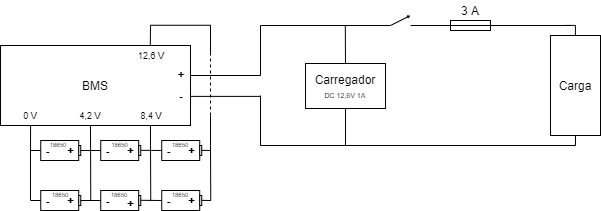

The diagram above was exported from draw.io. Its source (the exported page's mxGraphModel, read from the mxfile embedded in the PNG):
<mxGraphModel dx="1024" dy="592" grid="1" gridSize="10" guides="1" tooltips="1" connect="1" arrows="1" fold="1" page="1" pageScale="1" pageWidth="827" pageHeight="1169" math="0" shadow="0">
  <root>
    <mxCell id="0" />
    <mxCell id="1" parent="0" />
    <mxCell id="QuVuDqWGLM1gUflFmB1--105" value="" style="rounded=0;whiteSpace=wrap;html=1;fontSize=3;" parent="1" vertex="1">
      <mxGeometry x="540" y="255" width="40" height="10" as="geometry" />
    </mxCell>
    <mxCell id="QuVuDqWGLM1gUflFmB1--1" value="BMS" style="rounded=0;whiteSpace=wrap;html=1;" parent="1" vertex="1">
      <mxGeometry x="90" y="280" width="190" height="80" as="geometry" />
    </mxCell>
    <mxCell id="QuVuDqWGLM1gUflFmB1--2" value="0 V" style="text;html=1;strokeColor=none;fillColor=none;align=center;verticalAlign=middle;whiteSpace=wrap;rounded=0;fontSize=9;" parent="1" vertex="1">
      <mxGeometry x="110" y="340" width="20" height="20" as="geometry" />
    </mxCell>
    <mxCell id="QuVuDqWGLM1gUflFmB1--3" value="12,6 V" style="text;html=1;strokeColor=none;fillColor=none;align=center;verticalAlign=middle;whiteSpace=wrap;rounded=0;fontSize=9;" parent="1" vertex="1">
      <mxGeometry x="226" y="280" width="30" height="20" as="geometry" />
    </mxCell>
    <mxCell id="QuVuDqWGLM1gUflFmB1--5" value="4,2 V" style="text;html=1;strokeColor=none;fillColor=none;align=center;verticalAlign=middle;whiteSpace=wrap;rounded=0;fontSize=9;" parent="1" vertex="1">
      <mxGeometry x="165" y="340" width="30" height="20" as="geometry" />
    </mxCell>
    <mxCell id="QuVuDqWGLM1gUflFmB1--7" value="8,4 V" style="text;html=1;strokeColor=none;fillColor=none;align=center;verticalAlign=middle;whiteSpace=wrap;rounded=0;fontSize=9;" parent="1" vertex="1">
      <mxGeometry x="226" y="340" width="30" height="20" as="geometry" />
    </mxCell>
    <mxCell id="QuVuDqWGLM1gUflFmB1--8" value="-" style="text;html=1;strokeColor=none;fillColor=none;align=center;verticalAlign=middle;whiteSpace=wrap;rounded=0;fontSize=12;fontStyle=1" parent="1" vertex="1">
      <mxGeometry x="266" y="325" width="10" height="10" as="geometry" />
    </mxCell>
    <mxCell id="QuVuDqWGLM1gUflFmB1--12" value="+" style="text;html=1;strokeColor=none;fillColor=none;align=center;verticalAlign=middle;whiteSpace=wrap;rounded=0;fontSize=12;fontStyle=1" parent="1" vertex="1">
      <mxGeometry x="256" y="299" width="30" height="20" as="geometry" />
    </mxCell>
    <mxCell id="QuVuDqWGLM1gUflFmB1--28" value="" style="endArrow=none;html=1;fontSize=12;exitX=0.5;exitY=0;exitDx=0;exitDy=0;" parent="1" edge="1">
      <mxGeometry width="50" height="50" relative="1" as="geometry">
        <mxPoint x="239.8" y="280" as="sourcePoint" />
        <mxPoint x="240" y="260" as="targetPoint" />
      </mxGeometry>
    </mxCell>
    <mxCell id="QuVuDqWGLM1gUflFmB1--34" value="" style="endArrow=none;html=1;fontSize=12;" parent="1" edge="1">
      <mxGeometry width="50" height="50" relative="1" as="geometry">
        <mxPoint x="240" y="380" as="sourcePoint" />
        <mxPoint x="240" y="360" as="targetPoint" />
      </mxGeometry>
    </mxCell>
    <mxCell id="QuVuDqWGLM1gUflFmB1--35" value="" style="endArrow=none;html=1;fontSize=12;" parent="1" edge="1">
      <mxGeometry width="50" height="50" relative="1" as="geometry">
        <mxPoint x="239.5" y="259.75999999999993" as="sourcePoint" />
        <mxPoint x="300.5" y="259.76" as="targetPoint" />
      </mxGeometry>
    </mxCell>
    <mxCell id="QuVuDqWGLM1gUflFmB1--87" value="Carregador&lt;br style=&quot;font-size: 12px&quot;&gt;&lt;font style=&quot;font-size: 7px&quot;&gt;DC 12,6V 1A&lt;/font&gt;" style="rounded=0;whiteSpace=wrap;html=1;fontSize=12;" parent="1" vertex="1">
      <mxGeometry x="395" y="298" width="80" height="45" as="geometry" />
    </mxCell>
    <mxCell id="QuVuDqWGLM1gUflFmB1--89" value="" style="endArrow=none;html=1;fontSize=12;exitX=1;exitY=0.25;exitDx=0;exitDy=0;" parent="1" edge="1">
      <mxGeometry width="50" height="50" relative="1" as="geometry">
        <mxPoint x="280" y="310.00000000000006" as="sourcePoint" />
        <mxPoint x="350" y="310" as="targetPoint" />
      </mxGeometry>
    </mxCell>
    <mxCell id="QuVuDqWGLM1gUflFmB1--90" value="" style="endArrow=none;html=1;fontSize=12;exitX=1;exitY=0.25;exitDx=0;exitDy=0;" parent="1" edge="1">
      <mxGeometry width="50" height="50" relative="1" as="geometry">
        <mxPoint x="350" y="260" as="sourcePoint" />
        <mxPoint x="480" y="260" as="targetPoint" />
      </mxGeometry>
    </mxCell>
    <mxCell id="QuVuDqWGLM1gUflFmB1--91" value="" style="endArrow=none;html=1;fontSize=12;exitX=1;exitY=0.25;exitDx=0;exitDy=0;" parent="1" edge="1">
      <mxGeometry width="50" height="50" relative="1" as="geometry">
        <mxPoint x="350" y="380" as="sourcePoint" />
        <mxPoint x="660" y="380" as="targetPoint" />
      </mxGeometry>
    </mxCell>
    <mxCell id="QuVuDqWGLM1gUflFmB1--92" value="" style="endArrow=none;html=1;fontSize=12;" parent="1" edge="1">
      <mxGeometry width="50" height="50" relative="1" as="geometry">
        <mxPoint x="350" y="310" as="sourcePoint" />
        <mxPoint x="349.99999999999994" y="260" as="targetPoint" />
      </mxGeometry>
    </mxCell>
    <mxCell id="QuVuDqWGLM1gUflFmB1--94" value="" style="endArrow=none;html=1;fontSize=6;" parent="1" edge="1">
      <mxGeometry width="50" height="50" relative="1" as="geometry">
        <mxPoint x="350" y="380" as="sourcePoint" />
        <mxPoint x="350" y="330" as="targetPoint" />
      </mxGeometry>
    </mxCell>
    <mxCell id="QuVuDqWGLM1gUflFmB1--95" value="" style="endArrow=none;html=1;fontSize=12;exitX=1;exitY=0.25;exitDx=0;exitDy=0;" parent="1" edge="1">
      <mxGeometry width="50" height="50" relative="1" as="geometry">
        <mxPoint x="280" y="330.88" as="sourcePoint" />
        <mxPoint x="350" y="330.88" as="targetPoint" />
      </mxGeometry>
    </mxCell>
    <mxCell id="QuVuDqWGLM1gUflFmB1--97" value="" style="endArrow=none;dashed=1;html=1;fontSize=6;" parent="1" edge="1">
      <mxGeometry width="50" height="50" relative="1" as="geometry">
        <mxPoint x="300" y="350" as="sourcePoint" />
        <mxPoint x="300" y="290" as="targetPoint" />
      </mxGeometry>
    </mxCell>
    <mxCell id="QuVuDqWGLM1gUflFmB1--98" value="" style="endArrow=none;html=1;fontSize=12;" parent="1" edge="1">
      <mxGeometry width="50" height="50" relative="1" as="geometry">
        <mxPoint x="300" y="290" as="sourcePoint" />
        <mxPoint x="300" y="260" as="targetPoint" />
      </mxGeometry>
    </mxCell>
    <mxCell id="QuVuDqWGLM1gUflFmB1--99" value="" style="endArrow=none;html=1;fontSize=12;" parent="1" edge="1">
      <mxGeometry width="50" height="50" relative="1" as="geometry">
        <mxPoint x="300" y="380" as="sourcePoint" />
        <mxPoint x="300" y="350" as="targetPoint" />
      </mxGeometry>
    </mxCell>
    <mxCell id="QuVuDqWGLM1gUflFmB1--100" value="" style="endArrow=none;html=1;fontSize=12;exitX=0.5;exitY=0;exitDx=0;exitDy=0;" parent="1" source="QuVuDqWGLM1gUflFmB1--87" edge="1">
      <mxGeometry width="50" height="50" relative="1" as="geometry">
        <mxPoint x="434.8" y="300" as="sourcePoint" />
        <mxPoint x="434.8" y="260" as="targetPoint" />
      </mxGeometry>
    </mxCell>
    <mxCell id="QuVuDqWGLM1gUflFmB1--101" value="" style="endArrow=none;html=1;fontSize=12;exitX=0.5;exitY=0;exitDx=0;exitDy=0;entryX=0.5;entryY=1;entryDx=0;entryDy=0;" parent="1" target="QuVuDqWGLM1gUflFmB1--87" edge="1">
      <mxGeometry width="50" height="50" relative="1" as="geometry">
        <mxPoint x="435" y="380" as="sourcePoint" />
        <mxPoint x="434.79999999999995" y="335" as="targetPoint" />
      </mxGeometry>
    </mxCell>
    <mxCell id="QuVuDqWGLM1gUflFmB1--102" value="" style="endArrow=none;html=1;fontSize=12;" parent="1" edge="1">
      <mxGeometry width="50" height="50" relative="1" as="geometry">
        <mxPoint x="500" y="260" as="sourcePoint" />
        <mxPoint x="660" y="260" as="targetPoint" />
      </mxGeometry>
    </mxCell>
    <mxCell id="QuVuDqWGLM1gUflFmB1--104" value="" style="endArrow=classic;html=1;fontSize=3;strokeWidth=1;endSize=1;" parent="1" edge="1">
      <mxGeometry width="50" height="50" relative="1" as="geometry">
        <mxPoint x="480" y="260" as="sourcePoint" />
        <mxPoint x="500" y="250" as="targetPoint" />
        <Array as="points">
          <mxPoint x="500" y="250" />
        </Array>
      </mxGeometry>
    </mxCell>
    <mxCell id="QuVuDqWGLM1gUflFmB1--106" value="Carga" style="rounded=0;whiteSpace=wrap;html=1;" parent="1" vertex="1">
      <mxGeometry x="640" y="270" width="50" height="100" as="geometry" />
    </mxCell>
    <mxCell id="QuVuDqWGLM1gUflFmB1--108" value="" style="endArrow=none;html=1;strokeWidth=1;fontSize=3;entryX=0.5;entryY=1;entryDx=0;entryDy=0;" parent="1" target="QuVuDqWGLM1gUflFmB1--106" edge="1">
      <mxGeometry width="50" height="50" relative="1" as="geometry">
        <mxPoint x="665" y="380" as="sourcePoint" />
        <mxPoint x="660" y="390" as="targetPoint" />
        <Array as="points">
          <mxPoint x="665" y="380" />
        </Array>
      </mxGeometry>
    </mxCell>
    <mxCell id="QuVuDqWGLM1gUflFmB1--109" value="" style="endArrow=none;html=1;strokeWidth=1;fontSize=3;" parent="1" edge="1">
      <mxGeometry width="50" height="50" relative="1" as="geometry">
        <mxPoint x="655" y="380" as="sourcePoint" />
        <mxPoint x="665" y="380" as="targetPoint" />
      </mxGeometry>
    </mxCell>
    <mxCell id="QuVuDqWGLM1gUflFmB1--110" value="" style="endArrow=none;html=1;strokeWidth=1;fontSize=3;entryX=0.5;entryY=1;entryDx=0;entryDy=0;" parent="1" edge="1">
      <mxGeometry width="50" height="50" relative="1" as="geometry">
        <mxPoint x="664.9" y="270" as="sourcePoint" />
        <mxPoint x="664.9" y="260" as="targetPoint" />
        <Array as="points">
          <mxPoint x="664.9" y="270" />
        </Array>
      </mxGeometry>
    </mxCell>
    <mxCell id="QuVuDqWGLM1gUflFmB1--111" value="" style="endArrow=none;html=1;strokeWidth=1;fontSize=3;" parent="1" edge="1">
      <mxGeometry width="50" height="50" relative="1" as="geometry">
        <mxPoint x="655" y="259.9" as="sourcePoint" />
        <mxPoint x="665" y="259.9" as="targetPoint" />
      </mxGeometry>
    </mxCell>
    <mxCell id="QuVuDqWGLM1gUflFmB1--114" value="3 A" style="text;html=1;strokeColor=none;fillColor=none;align=center;verticalAlign=middle;whiteSpace=wrap;rounded=0;fontSize=12;" parent="1" vertex="1">
      <mxGeometry x="540" y="235" width="40" height="20" as="geometry" />
    </mxCell>
    <mxCell id="q3GwesPvui8y-p2GrBjz-51" value="" style="group" parent="1" vertex="1" connectable="0">
      <mxGeometry x="130.24" y="425" width="40.00000000000003" height="20" as="geometry" />
    </mxCell>
    <mxCell id="q3GwesPvui8y-p2GrBjz-52" value="" style="rounded=0;whiteSpace=wrap;html=1;fontSize=12;" parent="q3GwesPvui8y-p2GrBjz-51" vertex="1">
      <mxGeometry width="37.9746835443038" height="20" as="geometry" />
    </mxCell>
    <mxCell id="q3GwesPvui8y-p2GrBjz-53" value="+" style="text;html=1;strokeColor=none;fillColor=none;align=center;verticalAlign=middle;whiteSpace=wrap;rounded=0;fontSize=12;fontStyle=1" parent="q3GwesPvui8y-p2GrBjz-51" vertex="1">
      <mxGeometry x="22.784810126582283" y="5" width="15.189873417721522" height="10" as="geometry" />
    </mxCell>
    <mxCell id="q3GwesPvui8y-p2GrBjz-54" value="-" style="text;html=1;strokeColor=none;fillColor=none;align=center;verticalAlign=middle;whiteSpace=wrap;rounded=0;fontSize=12;fontStyle=1" parent="q3GwesPvui8y-p2GrBjz-51" vertex="1">
      <mxGeometry x="5.063291139240507" y="7" width="5.063291139240507" height="5" as="geometry" />
    </mxCell>
    <mxCell id="q3GwesPvui8y-p2GrBjz-55" value="" style="rounded=0;whiteSpace=wrap;html=1;fontSize=12;" parent="q3GwesPvui8y-p2GrBjz-51" vertex="1">
      <mxGeometry x="37.9746835443038" y="5" width="2.0253164556962027" height="10" as="geometry" />
    </mxCell>
    <mxCell id="q3GwesPvui8y-p2GrBjz-56" value="18650" style="text;html=1;strokeColor=none;fillColor=none;align=center;verticalAlign=middle;whiteSpace=wrap;rounded=0;fontSize=6;" parent="q3GwesPvui8y-p2GrBjz-51" vertex="1">
      <mxGeometry x="2.842170943040401e-14" y="-5" width="40" height="20" as="geometry" />
    </mxCell>
    <mxCell id="q3GwesPvui8y-p2GrBjz-57" value="" style="group" parent="1" vertex="1" connectable="0">
      <mxGeometry x="251.24" y="425" width="40" height="20" as="geometry" />
    </mxCell>
    <mxCell id="q3GwesPvui8y-p2GrBjz-58" value="" style="rounded=0;whiteSpace=wrap;html=1;fontSize=12;" parent="q3GwesPvui8y-p2GrBjz-57" vertex="1">
      <mxGeometry width="37.9746835443038" height="20" as="geometry" />
    </mxCell>
    <mxCell id="q3GwesPvui8y-p2GrBjz-59" value="+" style="text;html=1;strokeColor=none;fillColor=none;align=center;verticalAlign=middle;whiteSpace=wrap;rounded=0;fontSize=12;fontStyle=1" parent="q3GwesPvui8y-p2GrBjz-57" vertex="1">
      <mxGeometry x="22.784810126582283" y="5" width="15.189873417721522" height="10" as="geometry" />
    </mxCell>
    <mxCell id="q3GwesPvui8y-p2GrBjz-60" value="-" style="text;html=1;strokeColor=none;fillColor=none;align=center;verticalAlign=middle;whiteSpace=wrap;rounded=0;fontSize=12;fontStyle=1" parent="q3GwesPvui8y-p2GrBjz-57" vertex="1">
      <mxGeometry x="5.063291139240507" y="7" width="5.063291139240507" height="5" as="geometry" />
    </mxCell>
    <mxCell id="q3GwesPvui8y-p2GrBjz-61" value="" style="rounded=0;whiteSpace=wrap;html=1;fontSize=12;" parent="q3GwesPvui8y-p2GrBjz-57" vertex="1">
      <mxGeometry x="37.9746835443038" y="5" width="2.0253164556962027" height="10" as="geometry" />
    </mxCell>
    <mxCell id="q3GwesPvui8y-p2GrBjz-62" value="18650" style="text;html=1;strokeColor=none;fillColor=none;align=center;verticalAlign=middle;whiteSpace=wrap;rounded=0;fontSize=6;" parent="q3GwesPvui8y-p2GrBjz-57" vertex="1">
      <mxGeometry x="-1.009999999999991" y="-5" width="40" height="20" as="geometry" />
    </mxCell>
    <mxCell id="q3GwesPvui8y-p2GrBjz-63" value="" style="group" parent="1" vertex="1" connectable="0">
      <mxGeometry x="190.24" y="425" width="40" height="20" as="geometry" />
    </mxCell>
    <mxCell id="q3GwesPvui8y-p2GrBjz-64" value="" style="rounded=0;whiteSpace=wrap;html=1;fontSize=12;" parent="q3GwesPvui8y-p2GrBjz-63" vertex="1">
      <mxGeometry width="37.9746835443038" height="20" as="geometry" />
    </mxCell>
    <mxCell id="q3GwesPvui8y-p2GrBjz-65" value="+" style="text;html=1;strokeColor=none;fillColor=none;align=center;verticalAlign=middle;whiteSpace=wrap;rounded=0;fontSize=12;fontStyle=1" parent="q3GwesPvui8y-p2GrBjz-63" vertex="1">
      <mxGeometry x="22.78" y="10" width="15.19" height="5" as="geometry" />
    </mxCell>
    <mxCell id="q3GwesPvui8y-p2GrBjz-66" value="-" style="text;html=1;strokeColor=none;fillColor=none;align=center;verticalAlign=middle;whiteSpace=wrap;rounded=0;fontSize=12;fontStyle=1" parent="q3GwesPvui8y-p2GrBjz-63" vertex="1">
      <mxGeometry x="5.063291139240507" y="7" width="5.063291139240507" height="5" as="geometry" />
    </mxCell>
    <mxCell id="q3GwesPvui8y-p2GrBjz-67" value="" style="rounded=0;whiteSpace=wrap;html=1;fontSize=12;" parent="q3GwesPvui8y-p2GrBjz-63" vertex="1">
      <mxGeometry x="37.9746835443038" y="5" width="2.0253164556962027" height="10" as="geometry" />
    </mxCell>
    <mxCell id="q3GwesPvui8y-p2GrBjz-68" value="18650" style="text;html=1;strokeColor=none;fillColor=none;align=center;verticalAlign=middle;whiteSpace=wrap;rounded=0;fontSize=6;" parent="q3GwesPvui8y-p2GrBjz-63" vertex="1">
      <mxGeometry x="-1.0099999999999625" y="-5" width="40" height="20" as="geometry" />
    </mxCell>
    <mxCell id="q3GwesPvui8y-p2GrBjz-69" value="" style="endArrow=none;html=1;fontSize=12;entryX=0;entryY=0.5;entryDx=0;entryDy=0;" parent="1" target="q3GwesPvui8y-p2GrBjz-52" edge="1">
      <mxGeometry width="50" height="50" relative="1" as="geometry">
        <mxPoint x="120.24" y="435" as="sourcePoint" />
        <mxPoint x="220.24" y="445" as="targetPoint" />
      </mxGeometry>
    </mxCell>
    <mxCell id="q3GwesPvui8y-p2GrBjz-70" value="" style="endArrow=none;html=1;fontSize=12;entryX=0;entryY=0.5;entryDx=0;entryDy=0;" parent="1" target="q3GwesPvui8y-p2GrBjz-64" edge="1">
      <mxGeometry width="50" height="50" relative="1" as="geometry">
        <mxPoint x="170.24000000000012" y="435" as="sourcePoint" />
        <mxPoint x="210.24" y="425" as="targetPoint" />
      </mxGeometry>
    </mxCell>
    <mxCell id="q3GwesPvui8y-p2GrBjz-71" value="" style="endArrow=none;html=1;fontSize=12;entryX=0;entryY=0.5;entryDx=0;entryDy=0;" parent="1" target="q3GwesPvui8y-p2GrBjz-58" edge="1">
      <mxGeometry width="50" height="50" relative="1" as="geometry">
        <mxPoint x="230.24000000000012" y="434.79999999999995" as="sourcePoint" />
        <mxPoint x="250.24" y="434.8" as="targetPoint" />
      </mxGeometry>
    </mxCell>
    <mxCell id="q3GwesPvui8y-p2GrBjz-72" value="" style="endArrow=none;html=1;fontSize=12;" parent="1" edge="1">
      <mxGeometry width="50" height="50" relative="1" as="geometry">
        <mxPoint x="291.2399999999999" y="434.86" as="sourcePoint" />
        <mxPoint x="300.2400000000001" y="435" as="targetPoint" />
      </mxGeometry>
    </mxCell>
    <mxCell id="q3GwesPvui8y-p2GrBjz-73" value="" style="group" parent="1" vertex="1" connectable="0">
      <mxGeometry x="130.24" y="375" width="40" height="20" as="geometry" />
    </mxCell>
    <mxCell id="q3GwesPvui8y-p2GrBjz-74" value="" style="rounded=0;whiteSpace=wrap;html=1;fontSize=12;" parent="q3GwesPvui8y-p2GrBjz-73" vertex="1">
      <mxGeometry width="37.9746835443038" height="20" as="geometry" />
    </mxCell>
    <mxCell id="q3GwesPvui8y-p2GrBjz-75" value="+" style="text;html=1;strokeColor=none;fillColor=none;align=center;verticalAlign=middle;whiteSpace=wrap;rounded=0;fontSize=12;fontStyle=1" parent="q3GwesPvui8y-p2GrBjz-73" vertex="1">
      <mxGeometry x="22.784810126582283" y="5" width="15.189873417721522" height="10" as="geometry" />
    </mxCell>
    <mxCell id="q3GwesPvui8y-p2GrBjz-76" value="-" style="text;html=1;strokeColor=none;fillColor=none;align=center;verticalAlign=middle;whiteSpace=wrap;rounded=0;fontSize=12;fontStyle=1" parent="q3GwesPvui8y-p2GrBjz-73" vertex="1">
      <mxGeometry x="5.063291139240507" y="7" width="5.063291139240507" height="5" as="geometry" />
    </mxCell>
    <mxCell id="q3GwesPvui8y-p2GrBjz-77" value="" style="rounded=0;whiteSpace=wrap;html=1;fontSize=12;" parent="q3GwesPvui8y-p2GrBjz-73" vertex="1">
      <mxGeometry x="37.9746835443038" y="5" width="2.0253164556962027" height="10" as="geometry" />
    </mxCell>
    <mxCell id="q3GwesPvui8y-p2GrBjz-78" value="18650" style="text;html=1;strokeColor=none;fillColor=none;align=center;verticalAlign=middle;whiteSpace=wrap;rounded=0;fontSize=6;" parent="q3GwesPvui8y-p2GrBjz-73" vertex="1">
      <mxGeometry x="-2.029999999999991" y="-5" width="40" height="20" as="geometry" />
    </mxCell>
    <mxCell id="q3GwesPvui8y-p2GrBjz-79" value="" style="group" parent="1" vertex="1" connectable="0">
      <mxGeometry x="251.24" y="375" width="40" height="20" as="geometry" />
    </mxCell>
    <mxCell id="q3GwesPvui8y-p2GrBjz-80" value="" style="rounded=0;whiteSpace=wrap;html=1;fontSize=12;" parent="q3GwesPvui8y-p2GrBjz-79" vertex="1">
      <mxGeometry width="37.9746835443038" height="20" as="geometry" />
    </mxCell>
    <mxCell id="q3GwesPvui8y-p2GrBjz-81" value="+" style="text;html=1;strokeColor=none;fillColor=none;align=center;verticalAlign=middle;whiteSpace=wrap;rounded=0;fontSize=12;fontStyle=1" parent="q3GwesPvui8y-p2GrBjz-79" vertex="1">
      <mxGeometry x="22.784810126582283" y="5" width="15.189873417721522" height="10" as="geometry" />
    </mxCell>
    <mxCell id="q3GwesPvui8y-p2GrBjz-82" value="-" style="text;html=1;strokeColor=none;fillColor=none;align=center;verticalAlign=middle;whiteSpace=wrap;rounded=0;fontSize=12;fontStyle=1" parent="q3GwesPvui8y-p2GrBjz-79" vertex="1">
      <mxGeometry x="5.063291139240507" y="7" width="5.063291139240507" height="5" as="geometry" />
    </mxCell>
    <mxCell id="q3GwesPvui8y-p2GrBjz-83" value="" style="rounded=0;whiteSpace=wrap;html=1;fontSize=12;" parent="q3GwesPvui8y-p2GrBjz-79" vertex="1">
      <mxGeometry x="37.9746835443038" y="5" width="2.0253164556962027" height="10" as="geometry" />
    </mxCell>
    <mxCell id="q3GwesPvui8y-p2GrBjz-84" value="18650" style="text;html=1;strokeColor=none;fillColor=none;align=center;verticalAlign=middle;whiteSpace=wrap;rounded=0;fontSize=6;" parent="q3GwesPvui8y-p2GrBjz-79" vertex="1">
      <mxGeometry x="-1.009999999999991" y="-5" width="40" height="20" as="geometry" />
    </mxCell>
    <mxCell id="q3GwesPvui8y-p2GrBjz-85" value="" style="group" parent="1" vertex="1" connectable="0">
      <mxGeometry x="190.24" y="375" width="40" height="20" as="geometry" />
    </mxCell>
    <mxCell id="q3GwesPvui8y-p2GrBjz-86" value="" style="rounded=0;whiteSpace=wrap;html=1;fontSize=12;" parent="q3GwesPvui8y-p2GrBjz-85" vertex="1">
      <mxGeometry width="37.9746835443038" height="20" as="geometry" />
    </mxCell>
    <mxCell id="q3GwesPvui8y-p2GrBjz-87" value="+" style="text;html=1;strokeColor=none;fillColor=none;align=center;verticalAlign=middle;whiteSpace=wrap;rounded=0;fontSize=12;fontStyle=1" parent="q3GwesPvui8y-p2GrBjz-85" vertex="1">
      <mxGeometry x="22.784810126582283" y="5" width="15.189873417721522" height="10" as="geometry" />
    </mxCell>
    <mxCell id="q3GwesPvui8y-p2GrBjz-88" value="-" style="text;html=1;strokeColor=none;fillColor=none;align=center;verticalAlign=middle;whiteSpace=wrap;rounded=0;fontSize=12;fontStyle=1" parent="q3GwesPvui8y-p2GrBjz-85" vertex="1">
      <mxGeometry x="5.063291139240507" y="7" width="5.063291139240507" height="5" as="geometry" />
    </mxCell>
    <mxCell id="q3GwesPvui8y-p2GrBjz-89" value="" style="rounded=0;whiteSpace=wrap;html=1;fontSize=12;" parent="q3GwesPvui8y-p2GrBjz-85" vertex="1">
      <mxGeometry x="37.9746835443038" y="5" width="2.0253164556962027" height="10" as="geometry" />
    </mxCell>
    <mxCell id="q3GwesPvui8y-p2GrBjz-90" value="18650" style="text;html=1;strokeColor=none;fillColor=none;align=center;verticalAlign=middle;whiteSpace=wrap;rounded=0;fontSize=6;" parent="q3GwesPvui8y-p2GrBjz-85" vertex="1">
      <mxGeometry y="-5" width="38.99" height="20" as="geometry" />
    </mxCell>
    <mxCell id="q3GwesPvui8y-p2GrBjz-91" value="" style="endArrow=none;html=1;fontSize=12;entryX=0;entryY=0.5;entryDx=0;entryDy=0;" parent="1" target="q3GwesPvui8y-p2GrBjz-74" edge="1">
      <mxGeometry width="50" height="50" relative="1" as="geometry">
        <mxPoint x="120.24" y="385" as="sourcePoint" />
        <mxPoint x="220.24" y="395" as="targetPoint" />
      </mxGeometry>
    </mxCell>
    <mxCell id="q3GwesPvui8y-p2GrBjz-92" value="" style="endArrow=none;html=1;fontSize=12;entryX=0;entryY=0.5;entryDx=0;entryDy=0;" parent="1" target="q3GwesPvui8y-p2GrBjz-86" edge="1">
      <mxGeometry width="50" height="50" relative="1" as="geometry">
        <mxPoint x="170.24000000000012" y="385" as="sourcePoint" />
        <mxPoint x="210.24" y="375" as="targetPoint" />
      </mxGeometry>
    </mxCell>
    <mxCell id="q3GwesPvui8y-p2GrBjz-93" value="" style="endArrow=none;html=1;fontSize=12;entryX=0;entryY=0.5;entryDx=0;entryDy=0;" parent="1" target="q3GwesPvui8y-p2GrBjz-80" edge="1">
      <mxGeometry width="50" height="50" relative="1" as="geometry">
        <mxPoint x="230.24000000000012" y="384.79999999999995" as="sourcePoint" />
        <mxPoint x="250.24" y="384.8" as="targetPoint" />
      </mxGeometry>
    </mxCell>
    <mxCell id="q3GwesPvui8y-p2GrBjz-94" value="" style="endArrow=none;html=1;fontSize=12;" parent="1" edge="1">
      <mxGeometry width="50" height="50" relative="1" as="geometry">
        <mxPoint x="291.2399999999999" y="384.86" as="sourcePoint" />
        <mxPoint x="300.2400000000001" y="385" as="targetPoint" />
      </mxGeometry>
    </mxCell>
    <mxCell id="q3GwesPvui8y-p2GrBjz-95" value="" style="endArrow=none;html=1;fontSize=12;" parent="1" edge="1">
      <mxGeometry width="50" height="50" relative="1" as="geometry">
        <mxPoint x="120" y="435" as="sourcePoint" />
        <mxPoint x="119.99999999999987" y="385" as="targetPoint" />
      </mxGeometry>
    </mxCell>
    <mxCell id="q3GwesPvui8y-p2GrBjz-96" value="" style="endArrow=none;html=1;fontSize=12;entryX=0.5;entryY=1;entryDx=0;entryDy=0;" parent="1" target="QuVuDqWGLM1gUflFmB1--5" edge="1">
      <mxGeometry width="50" height="50" relative="1" as="geometry">
        <mxPoint x="180.24000000000012" y="435" as="sourcePoint" />
        <mxPoint x="179.9999999999999" y="385" as="targetPoint" />
      </mxGeometry>
    </mxCell>
    <mxCell id="q3GwesPvui8y-p2GrBjz-97" value="" style="endArrow=none;html=1;fontSize=12;" parent="1" edge="1">
      <mxGeometry width="50" height="50" relative="1" as="geometry">
        <mxPoint x="240.24000000000012" y="435" as="sourcePoint" />
        <mxPoint x="240" y="380" as="targetPoint" />
      </mxGeometry>
    </mxCell>
    <mxCell id="q3GwesPvui8y-p2GrBjz-98" value="" style="endArrow=none;html=1;fontSize=12;" parent="1" edge="1">
      <mxGeometry width="50" height="50" relative="1" as="geometry">
        <mxPoint x="300.2400000000001" y="435" as="sourcePoint" />
        <mxPoint x="300" y="380" as="targetPoint" />
      </mxGeometry>
    </mxCell>
    <mxCell id="q3GwesPvui8y-p2GrBjz-101" value="" style="endArrow=none;html=1;fontSize=12;" parent="1" edge="1">
      <mxGeometry width="50" height="50" relative="1" as="geometry">
        <mxPoint x="120" y="390" as="sourcePoint" />
        <mxPoint x="120.08000000000007" y="360" as="targetPoint" />
      </mxGeometry>
    </mxCell>
  </root>
</mxGraphModel>